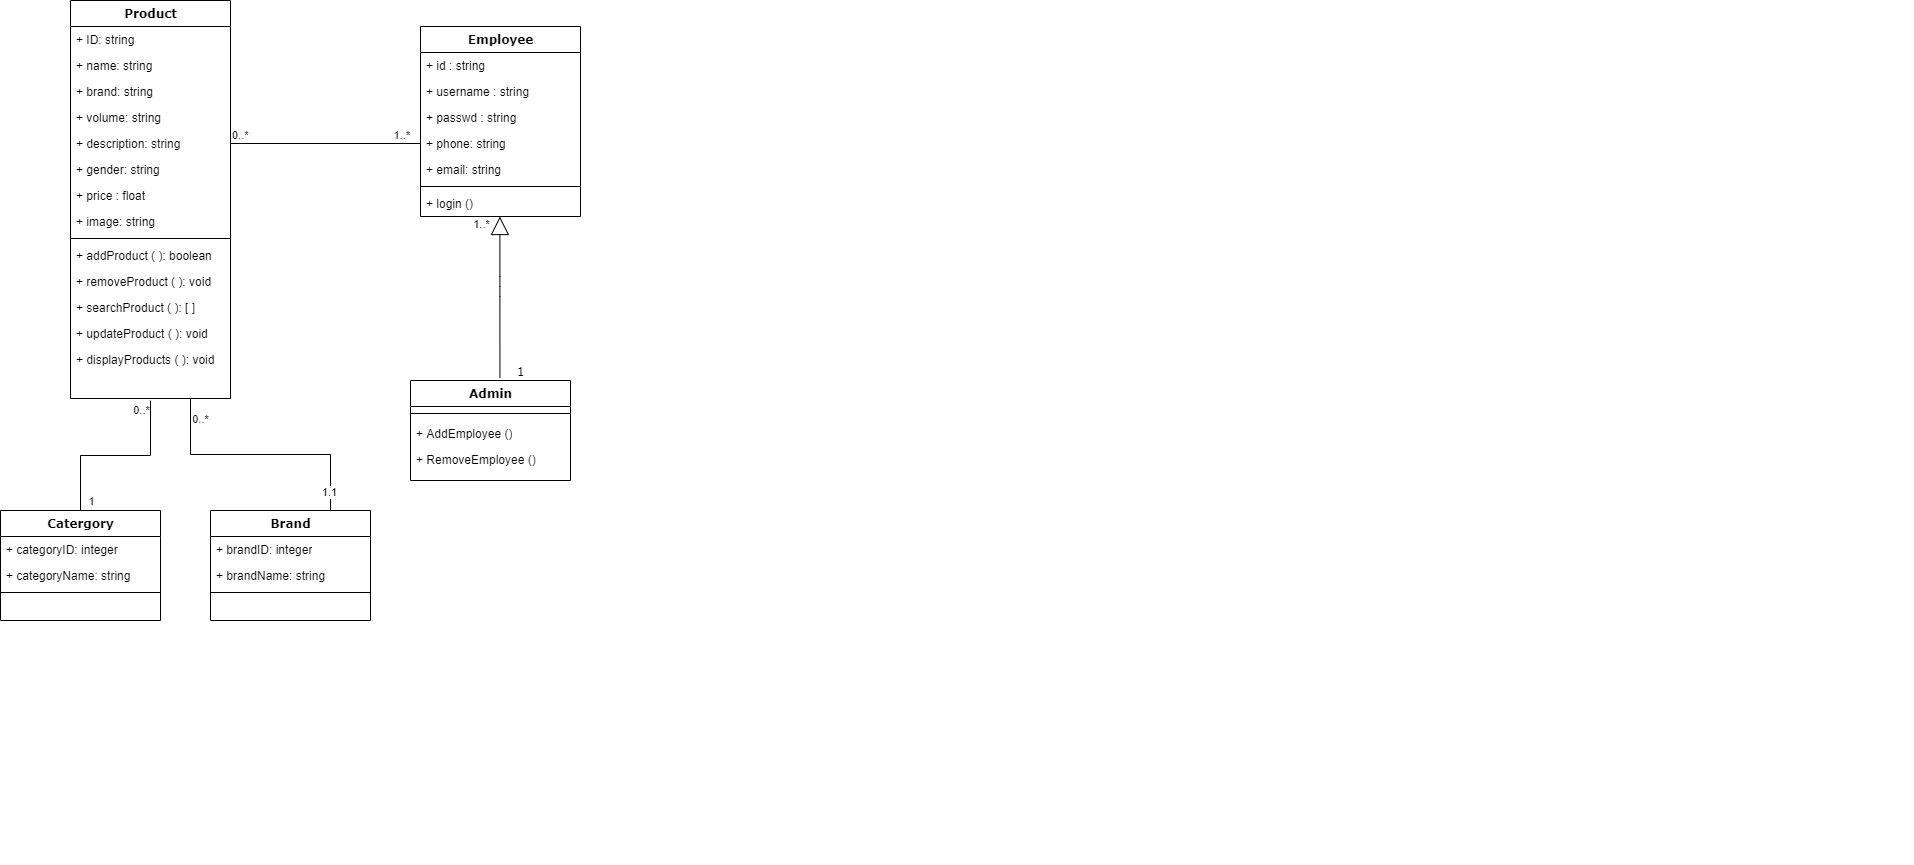

The diagram above was exported from draw.io. Its source (the exported page's mxGraphModel, read from the mxfile embedded in the PNG):
<mxGraphModel dx="1038" dy="660" grid="1" gridSize="10" guides="1" tooltips="1" connect="1" arrows="1" fold="1" page="1" pageScale="1" pageWidth="1100" pageHeight="850" background="none" math="0" shadow="0">
  <root>
    <mxCell id="0" />
    <mxCell id="1" parent="0" />
    <mxCell id="78961159f06e98e8-17" value="Product" style="swimlane;html=1;fontStyle=1;align=center;verticalAlign=top;childLayout=stackLayout;horizontal=1;startSize=26;horizontalStack=0;resizeParent=1;resizeLast=0;collapsible=1;marginBottom=0;swimlaneFillColor=#ffffff;rounded=0;shadow=0;comic=0;labelBackgroundColor=none;strokeWidth=1;fillColor=none;fontFamily=Verdana;fontSize=12" parent="1" vertex="1">
      <mxGeometry x="210" y="140" width="160" height="398" as="geometry" />
    </mxCell>
    <mxCell id="78961159f06e98e8-21" value="+ ID: string" style="text;html=1;strokeColor=none;fillColor=none;align=left;verticalAlign=top;spacingLeft=4;spacingRight=4;whiteSpace=wrap;overflow=hidden;rotatable=0;points=[[0,0.5],[1,0.5]];portConstraint=eastwest;" parent="78961159f06e98e8-17" vertex="1">
      <mxGeometry y="26" width="160" height="26" as="geometry" />
    </mxCell>
    <mxCell id="dRoThc9uQgO8itS8WR7Z-1" value="+ name: string" style="text;html=1;strokeColor=none;fillColor=none;align=left;verticalAlign=top;spacingLeft=4;spacingRight=4;whiteSpace=wrap;overflow=hidden;rotatable=0;points=[[0,0.5],[1,0.5]];portConstraint=eastwest;" parent="78961159f06e98e8-17" vertex="1">
      <mxGeometry y="52" width="160" height="26" as="geometry" />
    </mxCell>
    <mxCell id="78961159f06e98e8-23" value="+ brand: string" style="text;html=1;strokeColor=none;fillColor=none;align=left;verticalAlign=top;spacingLeft=4;spacingRight=4;whiteSpace=wrap;overflow=hidden;rotatable=0;points=[[0,0.5],[1,0.5]];portConstraint=eastwest;" parent="78961159f06e98e8-17" vertex="1">
      <mxGeometry y="78" width="160" height="26" as="geometry" />
    </mxCell>
    <mxCell id="78961159f06e98e8-25" value="+ volume: string" style="text;html=1;strokeColor=none;fillColor=none;align=left;verticalAlign=top;spacingLeft=4;spacingRight=4;whiteSpace=wrap;overflow=hidden;rotatable=0;points=[[0,0.5],[1,0.5]];portConstraint=eastwest;" parent="78961159f06e98e8-17" vertex="1">
      <mxGeometry y="104" width="160" height="26" as="geometry" />
    </mxCell>
    <mxCell id="78961159f06e98e8-26" value="+ description: string" style="text;html=1;strokeColor=none;fillColor=none;align=left;verticalAlign=top;spacingLeft=4;spacingRight=4;whiteSpace=wrap;overflow=hidden;rotatable=0;points=[[0,0.5],[1,0.5]];portConstraint=eastwest;" parent="78961159f06e98e8-17" vertex="1">
      <mxGeometry y="130" width="160" height="26" as="geometry" />
    </mxCell>
    <mxCell id="78961159f06e98e8-24" value="+ gender: string" style="text;html=1;strokeColor=none;fillColor=none;align=left;verticalAlign=top;spacingLeft=4;spacingRight=4;whiteSpace=wrap;overflow=hidden;rotatable=0;points=[[0,0.5],[1,0.5]];portConstraint=eastwest;" parent="78961159f06e98e8-17" vertex="1">
      <mxGeometry y="156" width="160" height="26" as="geometry" />
    </mxCell>
    <mxCell id="vFNd9G5DHmzUy7nEHu7o-23" value="+ price : float" style="text;html=1;strokeColor=none;fillColor=none;align=left;verticalAlign=top;spacingLeft=4;spacingRight=4;whiteSpace=wrap;overflow=hidden;rotatable=0;points=[[0,0.5],[1,0.5]];portConstraint=eastwest;" parent="78961159f06e98e8-17" vertex="1">
      <mxGeometry y="182" width="160" height="26" as="geometry" />
    </mxCell>
    <mxCell id="dRoThc9uQgO8itS8WR7Z-2" value="+ image: string" style="text;html=1;strokeColor=none;fillColor=none;align=left;verticalAlign=top;spacingLeft=4;spacingRight=4;whiteSpace=wrap;overflow=hidden;rotatable=0;points=[[0,0.5],[1,0.5]];portConstraint=eastwest;" parent="78961159f06e98e8-17" vertex="1">
      <mxGeometry y="208" width="160" height="26" as="geometry" />
    </mxCell>
    <mxCell id="78961159f06e98e8-19" value="" style="line;html=1;strokeWidth=1;fillColor=none;align=left;verticalAlign=middle;spacingTop=-1;spacingLeft=3;spacingRight=3;rotatable=0;labelPosition=right;points=[];portConstraint=eastwest;" parent="78961159f06e98e8-17" vertex="1">
      <mxGeometry y="234" width="160" height="8" as="geometry" />
    </mxCell>
    <mxCell id="vFNd9G5DHmzUy7nEHu7o-17" value="+ addProduct ( ): boolean" style="text;html=1;strokeColor=none;fillColor=none;align=left;verticalAlign=top;spacingLeft=4;spacingRight=4;whiteSpace=wrap;overflow=hidden;rotatable=0;points=[[0,0.5],[1,0.5]];portConstraint=eastwest;" parent="78961159f06e98e8-17" vertex="1">
      <mxGeometry y="242" width="160" height="26" as="geometry" />
    </mxCell>
    <mxCell id="vFNd9G5DHmzUy7nEHu7o-38" value="+ removeProduct ( ): void" style="text;html=1;strokeColor=none;fillColor=none;align=left;verticalAlign=top;spacingLeft=4;spacingRight=4;whiteSpace=wrap;overflow=hidden;rotatable=0;points=[[0,0.5],[1,0.5]];portConstraint=eastwest;" parent="78961159f06e98e8-17" vertex="1">
      <mxGeometry y="268" width="160" height="26" as="geometry" />
    </mxCell>
    <mxCell id="vFNd9G5DHmzUy7nEHu7o-21" value="+ searchProduct ( ): [ ]" style="text;html=1;strokeColor=none;fillColor=none;align=left;verticalAlign=top;spacingLeft=4;spacingRight=4;whiteSpace=wrap;overflow=hidden;rotatable=0;points=[[0,0.5],[1,0.5]];portConstraint=eastwest;" parent="78961159f06e98e8-17" vertex="1">
      <mxGeometry y="294" width="160" height="26" as="geometry" />
    </mxCell>
    <mxCell id="vFNd9G5DHmzUy7nEHu7o-20" value="+ updateProduct ( ): void" style="text;html=1;strokeColor=none;fillColor=none;align=left;verticalAlign=top;spacingLeft=4;spacingRight=4;whiteSpace=wrap;overflow=hidden;rotatable=0;points=[[0,0.5],[1,0.5]];portConstraint=eastwest;" parent="78961159f06e98e8-17" vertex="1">
      <mxGeometry y="320" width="160" height="26" as="geometry" />
    </mxCell>
    <mxCell id="vFNd9G5DHmzUy7nEHu7o-22" value="+ displayProducts ( ): void" style="text;html=1;strokeColor=none;fillColor=none;align=left;verticalAlign=top;spacingLeft=4;spacingRight=4;whiteSpace=wrap;overflow=hidden;rotatable=0;points=[[0,0.5],[1,0.5]];portConstraint=eastwest;" parent="78961159f06e98e8-17" vertex="1">
      <mxGeometry y="346" width="160" height="26" as="geometry" />
    </mxCell>
    <mxCell id="78961159f06e98e8-43" value="Employee" style="swimlane;html=1;fontStyle=1;align=center;verticalAlign=top;childLayout=stackLayout;horizontal=1;startSize=26;horizontalStack=0;resizeParent=1;resizeLast=0;collapsible=1;marginBottom=0;swimlaneFillColor=#ffffff;rounded=0;shadow=0;comic=0;labelBackgroundColor=none;strokeWidth=1;fillColor=none;fontFamily=Verdana;fontSize=12" parent="1" vertex="1">
      <mxGeometry x="560" y="166" width="160" height="190" as="geometry" />
    </mxCell>
    <mxCell id="78961159f06e98e8-44" value="+ id : string" style="text;html=1;strokeColor=none;fillColor=none;align=left;verticalAlign=top;spacingLeft=4;spacingRight=4;whiteSpace=wrap;overflow=hidden;rotatable=0;points=[[0,0.5],[1,0.5]];portConstraint=eastwest;" parent="78961159f06e98e8-43" vertex="1">
      <mxGeometry y="26" width="160" height="26" as="geometry" />
    </mxCell>
    <mxCell id="78961159f06e98e8-45" value="+ username : string" style="text;html=1;strokeColor=none;fillColor=none;align=left;verticalAlign=top;spacingLeft=4;spacingRight=4;whiteSpace=wrap;overflow=hidden;rotatable=0;points=[[0,0.5],[1,0.5]];portConstraint=eastwest;" parent="78961159f06e98e8-43" vertex="1">
      <mxGeometry y="52" width="160" height="26" as="geometry" />
    </mxCell>
    <mxCell id="78961159f06e98e8-49" value="+ passwd : string" style="text;html=1;strokeColor=none;fillColor=none;align=left;verticalAlign=top;spacingLeft=4;spacingRight=4;whiteSpace=wrap;overflow=hidden;rotatable=0;points=[[0,0.5],[1,0.5]];portConstraint=eastwest;" parent="78961159f06e98e8-43" vertex="1">
      <mxGeometry y="78" width="160" height="26" as="geometry" />
    </mxCell>
    <mxCell id="78961159f06e98e8-50" value="+ phone: string" style="text;html=1;strokeColor=none;fillColor=none;align=left;verticalAlign=top;spacingLeft=4;spacingRight=4;whiteSpace=wrap;overflow=hidden;rotatable=0;points=[[0,0.5],[1,0.5]];portConstraint=eastwest;" parent="78961159f06e98e8-43" vertex="1">
      <mxGeometry y="104" width="160" height="26" as="geometry" />
    </mxCell>
    <mxCell id="dRoThc9uQgO8itS8WR7Z-3" value="+ email: string" style="text;html=1;strokeColor=none;fillColor=none;align=left;verticalAlign=top;spacingLeft=4;spacingRight=4;whiteSpace=wrap;overflow=hidden;rotatable=0;points=[[0,0.5],[1,0.5]];portConstraint=eastwest;" parent="78961159f06e98e8-43" vertex="1">
      <mxGeometry y="130" width="160" height="26" as="geometry" />
    </mxCell>
    <mxCell id="78961159f06e98e8-51" value="" style="line;html=1;strokeWidth=1;fillColor=none;align=left;verticalAlign=middle;spacingTop=-1;spacingLeft=3;spacingRight=3;rotatable=0;labelPosition=right;points=[];portConstraint=eastwest;" parent="78961159f06e98e8-43" vertex="1">
      <mxGeometry y="156" width="160" height="8" as="geometry" />
    </mxCell>
    <mxCell id="vFNd9G5DHmzUy7nEHu7o-34" value="+ login ()" style="text;html=1;strokeColor=none;fillColor=none;align=left;verticalAlign=top;spacingLeft=4;spacingRight=4;whiteSpace=wrap;overflow=hidden;rotatable=0;points=[[0,0.5],[1,0.5]];portConstraint=eastwest;" parent="78961159f06e98e8-43" vertex="1">
      <mxGeometry y="164" width="160" height="26" as="geometry" />
    </mxCell>
    <mxCell id="78961159f06e98e8-56" value="Catergory" style="swimlane;html=1;fontStyle=1;align=center;verticalAlign=top;childLayout=stackLayout;horizontal=1;startSize=26;horizontalStack=0;resizeParent=1;resizeLast=0;collapsible=1;marginBottom=0;swimlaneFillColor=#ffffff;rounded=0;shadow=0;comic=0;labelBackgroundColor=none;strokeWidth=1;fillColor=none;fontFamily=Verdana;fontSize=12" parent="1" vertex="1">
      <mxGeometry x="140" y="650" width="160" height="110" as="geometry" />
    </mxCell>
    <mxCell id="78961159f06e98e8-57" value="+ categoryID: integer" style="text;html=1;strokeColor=none;fillColor=none;align=left;verticalAlign=top;spacingLeft=4;spacingRight=4;whiteSpace=wrap;overflow=hidden;rotatable=0;points=[[0,0.5],[1,0.5]];portConstraint=eastwest;" parent="78961159f06e98e8-56" vertex="1">
      <mxGeometry y="26" width="160" height="26" as="geometry" />
    </mxCell>
    <mxCell id="78961159f06e98e8-58" value="+ categoryName: string" style="text;html=1;strokeColor=none;fillColor=none;align=left;verticalAlign=top;spacingLeft=4;spacingRight=4;whiteSpace=wrap;overflow=hidden;rotatable=0;points=[[0,0.5],[1,0.5]];portConstraint=eastwest;" parent="78961159f06e98e8-56" vertex="1">
      <mxGeometry y="52" width="160" height="26" as="geometry" />
    </mxCell>
    <mxCell id="78961159f06e98e8-64" value="" style="line;html=1;strokeWidth=1;fillColor=none;align=left;verticalAlign=middle;spacingTop=-1;spacingLeft=3;spacingRight=3;rotatable=0;labelPosition=right;points=[];portConstraint=eastwest;" parent="78961159f06e98e8-56" vertex="1">
      <mxGeometry y="78" width="160" height="8" as="geometry" />
    </mxCell>
    <mxCell id="78961159f06e98e8-69" value="Brand" style="swimlane;html=1;fontStyle=1;align=center;verticalAlign=top;childLayout=stackLayout;horizontal=1;startSize=26;horizontalStack=0;resizeParent=1;resizeLast=0;collapsible=1;marginBottom=0;swimlaneFillColor=#ffffff;rounded=0;shadow=0;comic=0;labelBackgroundColor=none;strokeWidth=1;fillColor=none;fontFamily=Verdana;fontSize=12" parent="1" vertex="1">
      <mxGeometry x="350" y="650" width="160" height="110" as="geometry" />
    </mxCell>
    <mxCell id="78961159f06e98e8-70" value="+ brandID: integer" style="text;html=1;strokeColor=none;fillColor=none;align=left;verticalAlign=top;spacingLeft=4;spacingRight=4;whiteSpace=wrap;overflow=hidden;rotatable=0;points=[[0,0.5],[1,0.5]];portConstraint=eastwest;" parent="78961159f06e98e8-69" vertex="1">
      <mxGeometry y="26" width="160" height="26" as="geometry" />
    </mxCell>
    <mxCell id="78961159f06e98e8-71" value="+ brandName: string" style="text;html=1;strokeColor=none;fillColor=none;align=left;verticalAlign=top;spacingLeft=4;spacingRight=4;whiteSpace=wrap;overflow=hidden;rotatable=0;points=[[0,0.5],[1,0.5]];portConstraint=eastwest;" parent="78961159f06e98e8-69" vertex="1">
      <mxGeometry y="52" width="160" height="26" as="geometry" />
    </mxCell>
    <mxCell id="78961159f06e98e8-77" value="" style="line;html=1;strokeWidth=1;fillColor=none;align=left;verticalAlign=middle;spacingTop=-1;spacingLeft=3;spacingRight=3;rotatable=0;labelPosition=right;points=[];portConstraint=eastwest;" parent="78961159f06e98e8-69" vertex="1">
      <mxGeometry y="78" width="160" height="8" as="geometry" />
    </mxCell>
    <mxCell id="78961159f06e98e8-128" value="1" style="edgeStyle=orthogonalEdgeStyle;html=1;labelBackgroundColor=none;startFill=0;startSize=8;endArrow=block;endFill=0;endSize=16;fontFamily=Verdana;fontSize=12;exitX=0.559;exitY=-0.025;exitDx=0;exitDy=0;exitPerimeter=0;" parent="1" source="78961159f06e98e8-82" target="78961159f06e98e8-43" edge="1">
      <mxGeometry x="-0.9366" y="-21" relative="1" as="geometry">
        <Array as="points">
          <mxPoint x="640" y="426" />
        </Array>
        <mxPoint as="offset" />
      </mxGeometry>
    </mxCell>
    <mxCell id="vFNd9G5DHmzUy7nEHu7o-35" value="1..*" style="edgeLabel;html=1;align=center;verticalAlign=middle;resizable=0;points=[];" parent="78961159f06e98e8-128" vertex="1" connectable="0">
      <mxGeometry x="0.6955" relative="1" as="geometry">
        <mxPoint x="-19" y="-17" as="offset" />
      </mxGeometry>
    </mxCell>
    <mxCell id="78961159f06e98e8-82" value="Admin" style="swimlane;html=1;fontStyle=1;align=center;verticalAlign=top;childLayout=stackLayout;horizontal=1;startSize=26;horizontalStack=0;resizeParent=1;resizeLast=0;collapsible=1;marginBottom=0;swimlaneFillColor=#ffffff;rounded=0;shadow=0;comic=0;labelBackgroundColor=none;strokeWidth=1;fillColor=none;fontFamily=Verdana;fontSize=12" parent="1" vertex="1">
      <mxGeometry x="550" y="520" width="160" height="100" as="geometry" />
    </mxCell>
    <mxCell id="78961159f06e98e8-90" value="" style="line;html=1;strokeWidth=1;fillColor=none;align=left;verticalAlign=middle;spacingTop=-1;spacingLeft=3;spacingRight=3;rotatable=0;labelPosition=right;points=[];portConstraint=eastwest;" parent="78961159f06e98e8-82" vertex="1">
      <mxGeometry y="26" width="160" height="14" as="geometry" />
    </mxCell>
    <mxCell id="78961159f06e98e8-91" value="+ AddEmployee ()" style="text;html=1;strokeColor=none;fillColor=none;align=left;verticalAlign=top;spacingLeft=4;spacingRight=4;whiteSpace=wrap;overflow=hidden;rotatable=0;points=[[0,0.5],[1,0.5]];portConstraint=eastwest;" parent="78961159f06e98e8-82" vertex="1">
      <mxGeometry y="40" width="160" height="26" as="geometry" />
    </mxCell>
    <mxCell id="78961159f06e98e8-94" value="+ RemoveEmployee ()" style="text;html=1;strokeColor=none;fillColor=none;align=left;verticalAlign=top;spacingLeft=4;spacingRight=4;whiteSpace=wrap;overflow=hidden;rotatable=0;points=[[0,0.5],[1,0.5]];portConstraint=eastwest;" parent="78961159f06e98e8-82" vertex="1">
      <mxGeometry y="66" width="160" height="26" as="geometry" />
    </mxCell>
    <mxCell id="vFNd9G5DHmzUy7nEHu7o-6" value="0..*" style="endArrow=none;html=1;edgeStyle=orthogonalEdgeStyle;rounded=0;exitX=0.75;exitY=0;exitDx=0;exitDy=0;entryX=0.75;entryY=1;entryDx=0;entryDy=0;" parent="1" source="78961159f06e98e8-69" target="78961159f06e98e8-17" edge="1">
      <mxGeometry x="0.8305" y="-10" relative="1" as="geometry">
        <mxPoint x="420" y="440" as="sourcePoint" />
        <mxPoint x="460" y="380" as="targetPoint" />
        <mxPoint as="offset" />
      </mxGeometry>
    </mxCell>
    <mxCell id="vFNd9G5DHmzUy7nEHu7o-24" value="1.1" style="endArrow=none;html=1;edgeStyle=orthogonalEdgeStyle;rounded=0;exitX=0.5;exitY=0;exitDx=0;exitDy=0;" parent="1" source="78961159f06e98e8-56" edge="1">
      <mxGeometry x="0.3914" y="-182" relative="1" as="geometry">
        <mxPoint x="400" y="592" as="sourcePoint" />
        <mxPoint x="290" y="540" as="targetPoint" />
        <mxPoint x="-3" y="37" as="offset" />
      </mxGeometry>
    </mxCell>
    <mxCell id="vFNd9G5DHmzUy7nEHu7o-36" value="0..*" style="edgeLabel;html=1;align=center;verticalAlign=middle;resizable=0;points=[];" parent="vFNd9G5DHmzUy7nEHu7o-24" vertex="1" connectable="0">
      <mxGeometry x="0.8383" y="-1" relative="1" as="geometry">
        <mxPoint x="-11" y="-6" as="offset" />
      </mxGeometry>
    </mxCell>
    <mxCell id="vFNd9G5DHmzUy7nEHu7o-37" value="1" style="edgeLabel;html=1;align=center;verticalAlign=middle;resizable=0;points=[];" parent="vFNd9G5DHmzUy7nEHu7o-24" vertex="1" connectable="0">
      <mxGeometry x="-0.8328" y="-2" relative="1" as="geometry">
        <mxPoint x="8" y="5" as="offset" />
      </mxGeometry>
    </mxCell>
    <mxCell id="vFNd9G5DHmzUy7nEHu7o-31" value="" style="endArrow=none;html=1;edgeStyle=orthogonalEdgeStyle;rounded=0;entryX=0;entryY=0.5;entryDx=0;entryDy=0;exitX=1;exitY=0.5;exitDx=0;exitDy=0;" parent="1" source="78961159f06e98e8-26" target="78961159f06e98e8-50" edge="1">
      <mxGeometry relative="1" as="geometry">
        <mxPoint x="390" y="330" as="sourcePoint" />
        <mxPoint x="550" y="330" as="targetPoint" />
      </mxGeometry>
    </mxCell>
    <mxCell id="vFNd9G5DHmzUy7nEHu7o-32" value="0..*" style="edgeLabel;resizable=0;html=1;align=left;verticalAlign=bottom;" parent="vFNd9G5DHmzUy7nEHu7o-31" connectable="0" vertex="1">
      <mxGeometry x="-1" relative="1" as="geometry" />
    </mxCell>
    <mxCell id="vFNd9G5DHmzUy7nEHu7o-33" value="1..*" style="edgeLabel;resizable=0;html=1;align=right;verticalAlign=bottom;" parent="vFNd9G5DHmzUy7nEHu7o-31" connectable="0" vertex="1">
      <mxGeometry x="1" relative="1" as="geometry">
        <mxPoint x="-10" as="offset" />
      </mxGeometry>
    </mxCell>
  </root>
</mxGraphModel>